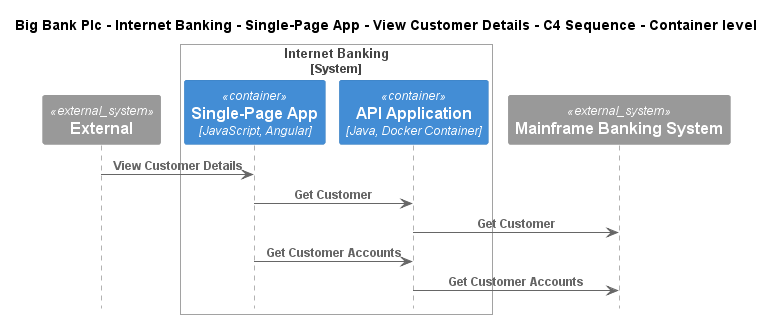

The diagram above was rendered by PlantUML. Its source (embedded in the PNG):
@startuml
!include ..\..\..\..\..\..\..\.c4s\C4_Sequence.puml

title Big Bank Plc - Internet Banking - Single-Page App - View Customer Details - C4 Sequence - Container level

System_Ext(C4InterFlow.SoftwareSystems.ExternalSystem, "External", "")

System_Boundary(BigBankPlc.SoftwareSystems.InternetBanking, "Internet Banking")
    Container(BigBankPlc.SoftwareSystems.InternetBanking.Containers.SinglePageApp, "Single-Page App", "JavaScript, Angular", "Provides all the Internet banking functionality to customers via their web browser")
    Container(BigBankPlc.SoftwareSystems.InternetBanking.Containers.APIApplication, "API Application", "Java, Docker Container", "Provides Internet banking functionality via API")
Boundary_End()
System_Ext(BigBankPlc.SoftwareSystems.MainframeBankingSystem, "Mainframe Banking System", "")

Rel(C4InterFlow.SoftwareSystems.ExternalSystem, BigBankPlc.SoftwareSystems.InternetBanking.Containers.SinglePageApp, "View Customer Details")
Rel(BigBankPlc.SoftwareSystems.InternetBanking.Containers.SinglePageApp, BigBankPlc.SoftwareSystems.InternetBanking.Containers.APIApplication, "Get Customer")
Rel(BigBankPlc.SoftwareSystems.InternetBanking.Containers.APIApplication, BigBankPlc.SoftwareSystems.MainframeBankingSystem, "Get Customer")
Rel(BigBankPlc.SoftwareSystems.InternetBanking.Containers.SinglePageApp, BigBankPlc.SoftwareSystems.InternetBanking.Containers.APIApplication, "Get Customer Accounts")
Rel(BigBankPlc.SoftwareSystems.InternetBanking.Containers.APIApplication, BigBankPlc.SoftwareSystems.MainframeBankingSystem, "Get Customer Accounts")


@enduml